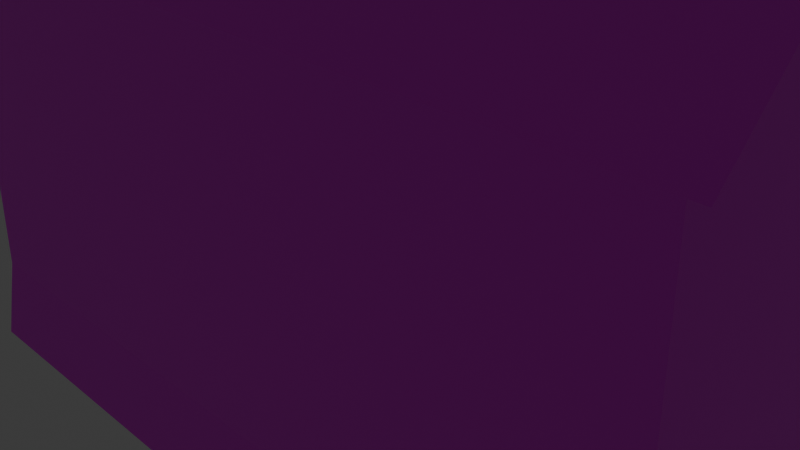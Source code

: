 # Source: house1.blend  (saved by Blender 5.2.44; exported with 4.5.12 LTS)
import bpy
from mathutils import Matrix  # noqa: F401  (used for matrix-valued properties, if any)

bpy.ops.wm.read_factory_settings(use_empty=True)
scene = bpy.context.scene
scene.name = 'Scene'

# ---- collections
col_collection = bpy.data.collections.new('Collection'); scene.collection.children.link(col_collection)

# ---- images (referenced by path relative to the original .blend; pixels are not part of the script)
import os
ASSET_DIR = os.environ.get("B2B_ASSET_DIR", "")  # directory of the original .blend (textures are referenced by path, not embedded)
HERE = os.path.dirname(os.path.abspath(__file__))  # packed textures are extracted next to this script under _unpacked/

def load_image(name, relpath, width, height, colorspace="sRGB"):
    """Load a texture the original file referenced (path relative to the .blend, or extracted next to this script)."""
    p = next((c for c in (os.path.join(HERE, relpath), os.path.join(ASSET_DIR, relpath)) if relpath and os.path.exists(c)), "")
    if p:
        img = bpy.data.images.load(p, check_existing=True)
        img.name = name
    else:  # same state as the original file: an image datablock whose file is absent (Cycles renders it pink)
        img = bpy.data.images.new(name, width, height)
        img.source = "FILE"
        img.filepath = "//" + (relpath or name)
    img.colorspace_settings.name = colorspace
    return img
img_house1_png = load_image('house1.png', 'house1.png', 1024, 1024, 'sRGB')
img_house1_png_001 = load_image('house1.png.001', 'house1.png', 1024, 1024, 'sRGB')

# ---- materials (node trees are filled in below, after node groups)
mat_material_001 = bpy.data.materials.new('Material.001')
mat_material_001.alpha_threshold = 0.0
mat_material_001.use_backface_culling_lightprobe_volume = False
mat_material_001.roughness = 0.5
mat_material_001.line_color = (0.0, 0.0, 0.0, 1.0)
mat_material_002 = bpy.data.materials.new('Material.002')
mat_material_002.alpha_threshold = 0.0
mat_material_002.use_backface_culling_lightprobe_volume = False
mat_material_002.roughness = 0.5
mat_material_002.line_color = (0.0, 0.0, 0.0, 1.0)

# ---- material node trees
mat_material_001.use_nodes = True; mat_material_001.node_tree.nodes.clear()
_N = mat_material_001.node_tree.nodes; _L = mat_material_001.node_tree.links
n0 = _N.new('ShaderNodeOutputMaterial'); n0.name = 'Material Output'; n0.location = (200, 100)
n1 = _N.new('ShaderNodeBsdfPrincipled'); n1.name = 'Principled BSDF'; n1.location = (-200, 100)
n1.inputs[10].default_value = 0.005
n2 = _N.new('ShaderNodeTexImage'); n2.name = 'Image Texture'; n2.location = (-490, 75)
n2.image = img_house1_png
n2.interpolation = 'Closest'
_L.new(n1.outputs[0], n0.inputs[0])
_L.new(n2.outputs[0], n1.inputs[0])
n0.is_active_output = True
mat_material_002.use_nodes = True; mat_material_002.node_tree.nodes.clear()
_N = mat_material_002.node_tree.nodes; _L = mat_material_002.node_tree.links
n0 = _N.new('ShaderNodeOutputMaterial'); n0.name = 'Material Output'; n0.location = (200, 100)
n1 = _N.new('ShaderNodeBsdfPrincipled'); n1.name = 'Principled BSDF'; n1.location = (-200, 100)
n1.inputs[10].default_value = 0.005
n2 = _N.new('ShaderNodeTexImage'); n2.name = 'Image Texture'; n2.location = (-490, 75)
n2.image = img_house1_png_001
n2.interpolation = 'Closest'
_L.new(n1.outputs[0], n0.inputs[0])
_L.new(n2.outputs[0], n1.inputs[0])
n0.is_active_output = True

# ---- world
world_world = bpy.data.worlds.new('World'); scene.world = world_world
world_world.use_nodes = True; world_world.node_tree.nodes.clear()
_N = world_world.node_tree.nodes; _L = world_world.node_tree.links
n0 = _N.new('ShaderNodeOutputWorld'); n0.name = 'World Output'; n0.location = (200, 100)
n1 = _N.new('ShaderNodeBackground'); n1.name = 'Background'; n1.location = (-200, 100)
n1.inputs[0].default_value = (0.05088, 0.05088, 0.05088, 1.0)
_L.new(n1.outputs[0], n0.inputs[0])
n0.is_active_output = True
world_world.color = (0.05088, 0.05088, 0.05088)
world_world.sun_shadow_jitter_overblur = 0.0

# ---- cameras
cam_camera = bpy.data.cameras.new('Camera')
cam_camera.clip_end = 100.0
cam_camera.ortho_scale = 7.314

# ---- lights
light_light = bpy.data.lights.new('Light', 'POINT')
light_light.energy = 1000.0
light_light.shadow_soft_size = 0.1

# ---- meshes
me_cube = bpy.data.meshes.new('Cube')
me_cube.from_pydata([(4.515, 2.152, 2.453), (4.515, -2.152, 2.453), (-4.515, 2.152, 2.453), (-4.515, -2.152, 2.453), (-1.034, -2.152, 2.453), (-1.034, 2.152, 2.453), (-1.034, 0.0, 4.833), (-4.515, 0.0, 4.833), (4.515, 0.0, 4.833), (-4.515, 5.505, 2.453), (-1.034, 5.505, 2.453), (-2.775, 2.152, 3.504), (-2.775, 5.505, 3.504), (-2.775, 1.202, 3.504), (4.573, 2.161, -1.491), (-4.557, -2.19, -1.491), (4.573, -2.19, -1.491), (-4.515, 2.152, -1.496), (-1.038, 2.161, -1.491), (-1.038, -2.19, -1.491), (-4.557, 5.551, -1.491), (-1.038, 5.551, -1.491), (-4.676, 2.187, -2.474), (-4.676, -2.308, -2.474), (-0.8362, 2.379, -2.474), (4.755, 2.379, -2.474), (4.755, -2.308, -2.474), (-1.041, -2.308, -2.474), (-0.8362, 5.688, -2.474), (-4.676, 5.688, -2.474), (-1.034, 0.0, 4.833), (-4.515, 0.0, 4.833), (4.515, 0.0, 4.833), (4.666, 2.152, 2.453), (4.666, -2.152, 2.453), (-4.666, 2.152, 2.453), (-4.666, -2.152, 2.453), (-4.666, 0.0, 4.833), (4.666, 0.0, 4.833), (-4.515, 5.622, 2.453), (-1.034, 5.622, 2.453), (-2.775, 5.622, 3.504)], [(30, 31), (32, 30)], [(3, 4, 6, 7), (19, 4, 3, 15), (14, 0, 1, 16), (18, 5, 0, 14), (16, 1, 4, 19), (0, 5, 6, 8), (20, 9, 10, 21), (10, 9, 12), (4, 1, 8, 6), (1, 0, 8), (17, 2, 9, 20), (9, 2, 11, 12), (5, 10, 12, 11), (2, 3, 7), (2, 7, 6, 5, 13), (17, 15, 3, 2), (13, 11, 2), (11, 13, 5), (5, 18, 21, 10), (24, 25, 26, 27), (24, 22, 29, 28), (22, 24, 27, 23), (16, 19, 27, 26), (19, 15, 23, 27), (7, 2, 35, 37), (1, 8, 38, 34), (7, 3, 36, 37), (8, 0, 33, 38), (9, 12, 41, 39), (12, 10, 40, 41), (14, 16, 26, 25), (18, 14, 25, 24), (18, 24, 28, 21), (20, 21, 28, 29), (20, 29, 22, 17), (15, 17, 22, 23)])
_uv = me_cube.uv_layers.new(name='UVMap')
_uv.uv.foreach_set('vector', [0.6044, 0.3952, 0.6044, 0.2477, 0.7052, 0.2477, 0.7052, 0.3952, 0.622, 0.5873, 0.4458, 0.5875, 0.4458, 0.4319, 0.622, 0.4301, 0.8962, 0.4301, 0.8958, 0.6063, 0.7034, 0.6063, 0.7017, 0.4301, 0.9265, 0.2595, 0.7502, 0.2594, 0.7502, 0.0114, 0.9265, 0.00885, 0.622, 0.838, 0.4458, 0.8355, 0.4458, 0.5875, 0.622, 0.5873, 0.4677, 0.01531, 0.4677, 0.2528, 0.5695, 0.2528, 0.5695, 0.01531, 0.1446, 0.8148, 0.1433, 0.9492, 0.02469, 0.9493, 0.02469, 0.8149, 0.02469, 0.9493, 0.1433, 0.9492, 0.08401, 0.9851, 0.6044, 0.2477, 0.6044, 0.01267, 0.7052, 0.01267, 0.7052, 0.2477, 0.7034, 0.6063, 0.8958, 0.6063, 0.7996, 0.7127, 0.00885, 0.642, 0.1853, 0.6418, 0.1855, 0.7916, 0.009277, 0.7939, 0.8835, 0.7304, 0.8835, 0.8802, 0.7926, 0.8802, 0.7926, 0.7304, 0.7017, 0.8802, 0.7017, 0.7304, 0.7926, 0.7304, 0.7926, 0.8802, 0.1853, 0.6418, 0.1851, 0.4494, 0.2915, 0.5455, 0.4677, 0.4018, 0.5695, 0.4018, 0.5695, 0.2528, 0.4677, 0.2528, 0.5127, 0.3273, 0.00885, 0.642, 0.00885, 0.4479, 0.1851, 0.4494, 0.1853, 0.6418, 0.7926, 0.9226, 0.7926, 0.8802, 0.8835, 0.8802, 0.7926, 0.8802, 0.7926, 0.9226, 0.7017, 0.8802, 0.1838, 0.9881, 0.1838, 0.8119, 0.3352, 0.8116, 0.3336, 0.9878, 0.1567, 0.2587, 0.1567, 0.00885, 0.3662, 0.00885, 0.3662, 0.2678, 0.1567, 0.2587, 0.1653, 0.4302, 0.00885, 0.4302, 0.00885, 0.2587, 0.1653, 0.4302, 0.1567, 0.2587, 0.3662, 0.2678, 0.3662, 0.4302, 0.3839, 0.4221, 0.3839, 0.1714, 0.4281, 0.1713, 0.4281, 0.4302, 0.3839, 0.1714, 0.3839, 0.01416, 0.4281, 0.00885, 0.4281, 0.1713, 0.5695, 0.4018, 0.4677, 0.4018, 0.4677, 0.4082, 0.5695, 0.4082, 0.6044, 0.01267, 0.7052, 0.01267, 0.7052, 0.006314, 0.6044, 0.006314, 0.7052, 0.3952, 0.6044, 0.3952, 0.6044, 0.4015, 0.7052, 0.4015, 0.5695, 0.01531, 0.4677, 0.01531, 0.4677, 0.008881, 0.5695, 0.008881, 0.4208, 0.6296, 0.4208, 0.5388, 0.426, 0.5388, 0.426, 0.6296, 0.4208, 0.5388, 0.4208, 0.4479, 0.426, 0.4479, 0.426, 0.5388, 0.4027, 0.7342, 0.4027, 0.9287, 0.3581, 0.9339, 0.3581, 0.7245, 0.4031, 0.4479, 0.4031, 0.6986, 0.3581, 0.7068, 0.3581, 0.457, 0.9587, 0.5877, 0.9139, 0.5779, 0.9139, 0.4301, 0.9587, 0.4362, 0.2904, 0.7617, 0.2904, 0.6045, 0.3347, 0.5955, 0.3347, 0.7671, 0.684, 0.7812, 0.6397, 0.7874, 0.6398, 0.6309, 0.684, 0.6294, 0.684, 0.4353, 0.684, 0.6294, 0.6398, 0.6309, 0.6397, 0.4301])
me_cube.materials.append(mat_material_001)
me_cube.use_mirror_vertex_groups = False
me_cube.update()
me_cube_001 = bpy.data.meshes.new('Cube.001')
me_cube_001.from_pydata([(-4.849, -0.1578, 4.756), (-4.849, -0.1578, 5.072), (-4.849, 0.1578, 4.756), (-4.849, 0.1578, 5.072), (4.849, -0.1578, 4.756), (4.849, -0.1578, 5.072), (4.849, 0.1578, 4.756), (4.849, 0.1578, 5.072)], [], [(0, 1, 3, 2), (2, 3, 7, 6), (6, 7, 5, 4), (4, 5, 1, 0), (2, 6, 4, 0), (7, 3, 1, 5)])
_uv = me_cube_001.uv_layers.new(name='UVMap')
_uv.uv.foreach_set('vector', [0.5227, 0.9215, 0.5227, 0.9327, 0.5108, 0.9327, 0.5108, 0.9215, 0.8766, 0.9664, 0.8766, 0.9776, 0.5108, 0.9776, 0.5108, 0.9664, 0.5346, 0.9215, 0.5346, 0.9327, 0.5227, 0.9327, 0.5227, 0.9215, 0.875, 0.9443, 0.875, 0.9555, 0.5092, 0.9555, 0.5092, 0.9443, 0.5108, 0.9439, 0.8766, 0.9439, 0.8766, 0.9552, 0.5092, 0.9443, 0.5108, 0.9327, 0.8766, 0.9327, 0.8766, 0.9439, 0.5108, 0.9439])
me_cube_001.materials.append(mat_material_001)
me_cube_001.use_mirror_vertex_groups = False
me_cube_001.update()
me_cube_002 = bpy.data.meshes.new('Cube.002')
me_cube_002.from_pydata([(-0.5159, -0.1578, 3.483), (-0.5159, -0.1578, 3.714), (-0.5159, 0.1578, 3.483), (-0.5159, 0.1578, 3.714), (4.849, -0.1578, 3.483), (4.849, -0.1578, 3.714), (4.849, 0.1578, 3.483), (4.849, 0.1578, 3.714)], [], [(0, 1, 3, 2), (2, 3, 7, 6), (6, 7, 5, 4), (4, 5, 1, 0), (2, 6, 4, 0), (7, 3, 1, 5)])
_uv = me_cube_002.uv_layers.new(name='UVMap')
_uv.uv.foreach_set('vector', [0.689, 0.9675, 0.689, 0.9813, 0.7078, 0.9813, 0.7078, 0.9675, 0.5384, 0.9675, 0.5384, 0.9813, 0.8585, 0.9813, 0.8585, 0.9675, 0.7078, 0.9675, 0.7078, 0.9813, 0.689, 0.9813, 0.689, 0.9675, 0.8585, 0.9675, 0.8585, 0.9813, 0.5384, 0.9813, 0.5384, 0.9675, 0.5384, 0.9838, 0.8585, 0.9838, 0.8585, 0.9649, 0.5384, 0.9649, 0.8585, 0.9838, 0.5384, 0.9838, 0.5384, 0.9649, 0.8585, 0.9649])
me_cube_002.materials.append(mat_material_001)
me_cube_002.use_mirror_vertex_groups = False
me_cube_002.update()
me_cube_003 = bpy.data.meshes.new('Cube.003')
me_cube_003.from_pydata([(-2.595, -1.0, -1.0), (-2.595, -1.0, 3.09), (-2.595, 6.981, -1.0), (-2.595, 6.981, 3.09), (2.595, -1.0, -1.0), (2.595, -1.0, 3.09), (2.595, 6.981, -1.0), (2.595, 6.981, 3.09), (-2.841, 7.359, -1.895), (-2.841, -1.378, -1.895), (2.841, 7.359, -1.895), (2.841, -1.378, -1.895), (0.0, -1.0, 5.133), (0.0, 6.981, 5.133)], [], [(0, 1, 3, 2), (2, 3, 7, 6), (6, 7, 5, 4), (4, 5, 1, 0), (6, 4, 11, 10), (5, 7, 13, 12), (8, 10, 11, 9), (4, 0, 9, 11), (2, 6, 10, 8), (0, 2, 8, 9), (3, 1, 12, 13), (1, 5, 12), (7, 3, 13)])
_uv = me_cube_003.uv_layers.new(name='UVMap')
_uv.uv.foreach_set('vector', [0.6211, 0.8329, 0.449, 0.8329, 0.449, 0.4361, 0.6211, 0.4361, 0.8981, 0.4427, 0.8981, 0.5984, 0.7029, 0.5984, 0.7029, 0.4427, 0.4437, 0.4375, 0.6204, 0.4375, 0.6204, 0.8441, 0.4437, 0.8441, 0.3349, 0.8078, 0.3349, 0.9488, 0.1761, 0.9488, 0.1761, 0.8078, 0.3526, 0.02948, 0.3526, 0.4131, 0.308, 0.4313, 0.308, 0.01129, 0.4503, 0.3706, 0.4503, 0.03234, 0.5903, 0.03234, 0.5903, 0.3706, 0.1052, 0.04666, 0.3062, 0.04666, 0.3062, 0.3556, 0.1052, 0.3556, 0.3152, -0.009504, 0.3152, 0.4197, 0.2348, 0.4401, 0.2348, -0.02985, 0.3127, 0.4101, 0.3127, 0.02796, 0.3843, 0.009838, 0.3843, 0.4283, 0.2251, 0.4118, 0.2251, -0.009494, 0.2742, -0.02947, 0.2742, 0.4318, 0.7303, 0.03234, 0.7303, 0.3706, 0.5903, 0.3706, 0.5903, 0.03234, 0.6969, 0.6056, 0.8952, 0.6056, 0.796, 0.6956, 0.7029, 0.5984, 0.8981, 0.5984, 0.7986, 0.6891])
me_cube_003.materials.append(mat_material_001)
me_cube_003.update()
me_cube_004 = bpy.data.meshes.new('Cube.004')
me_cube_004.from_pydata([(-0.5159, -0.1578, 3.483), (-0.5159, -0.1578, 3.714), (-0.5159, 0.1578, 3.483), (-0.5159, 0.1578, 3.714), (7.67, -0.1578, 3.483), (7.67, -0.1578, 3.714), (7.67, 0.1578, 3.483), (7.67, 0.1578, 3.714)], [], [(0, 1, 3, 2), (2, 3, 7, 6), (6, 7, 5, 4), (4, 5, 1, 0), (2, 6, 4, 0), (7, 3, 1, 5)])
_uv = me_cube_004.uv_layers.new(name='UVMap')
_uv.uv.foreach_set('vector', [0.689, 0.9675, 0.689, 0.9813, 0.7078, 0.9813, 0.7078, 0.9675, 0.5384, 0.9675, 0.5384, 0.9813, 0.8585, 0.9813, 0.8585, 0.9675, 0.7078, 0.9675, 0.7078, 0.9813, 0.689, 0.9813, 0.689, 0.9675, 0.8585, 0.9675, 0.8585, 0.9813, 0.5384, 0.9813, 0.5384, 0.9675, 0.5384, 0.9838, 0.8585, 0.9838, 0.8585, 0.9649, 0.5384, 0.9649, 0.8585, 0.9838, 0.5384, 0.9838, 0.5384, 0.9649, 0.8585, 0.9649])
me_cube_004.materials.append(mat_material_002)
me_cube_004.use_mirror_vertex_groups = False
me_cube_004.update()

# ---- objects
ob_cube = bpy.data.objects.new('Cube', me_cube)
ob_light = bpy.data.objects.new('Light', light_light)
ob_camera = bpy.data.objects.new('Camera', cam_camera)
ob_cube_001 = bpy.data.objects.new('Cube.001', me_cube_001)
ob_cube_002 = bpy.data.objects.new('Cube.002', me_cube_002)
ob_cube_003 = bpy.data.objects.new('Cube.003', me_cube_003)
ob_cube_004 = bpy.data.objects.new('Cube.004', me_cube_004)

# ---- transforms, parenting, visibility, modifiers, constraints
ob_cube.location = (0.0, 0.0, 0.0)
ob_cube.lock_rotations_4d = False
ob_cube.empty_display_type = 'ARROWS'
ob_cube.lineart.crease_threshold = 0.0
ob_light.location = (4.076, 9.267, 5.904)
ob_light.rotation_euler = (0.6503, 0.05522, 1.866)
ob_light.lock_rotations_4d = False
ob_light.empty_display_type = 'ARROWS'
ob_light.color = (0.0, 0.0, 0.0, 0.0)
ob_light.lineart.crease_threshold = 0.0
ob_camera.location = (7.359, -6.926, 4.958)
ob_camera.rotation_euler = (1.109, 0.0, 0.8149)
ob_camera.lock_rotations_4d = False
ob_camera.empty_display_type = 'ARROWS'
ob_camera.color = (0.0, 0.0, 0.0, 0.0)
ob_camera.display_type = 'WIRE'
ob_camera.lineart.crease_threshold = 0.0
ob_cube_001.location = (0.0, 0.0, 0.0)
ob_cube_001.lock_rotations_4d = False
ob_cube_001.empty_display_type = 'ARROWS'
ob_cube_001.lineart.crease_threshold = 0.0
ob_cube_002.location = (-2.779, 0.9367, -0.05353)
ob_cube_002.rotation_euler = (0.0, -0.0, 1.571)
ob_cube_002.lock_rotations_4d = False
ob_cube_002.empty_display_type = 'ARROWS'
ob_cube_002.lineart.crease_threshold = 0.0
ob_cube_003.location = (0.0, 12.0, 0.0)
ob_cube_004.location = (0.0, 11.4, 1.5)
ob_cube_004.rotation_euler = (0.0, -0.0, 1.571)
ob_cube_004.lock_rotations_4d = False
ob_cube_004.empty_display_type = 'ARROWS'
ob_cube_004.lineart.crease_threshold = 0.0

# ---- collection membership
col_collection.objects.link(ob_cube)
col_collection.objects.link(ob_light)
col_collection.objects.link(ob_camera)
col_collection.objects.link(ob_cube_001)
col_collection.objects.link(ob_cube_002)
col_collection.objects.link(ob_cube_003)
col_collection.objects.link(ob_cube_004)

# ---- scene / render settings (as saved in the file)
scene.camera = ob_camera
scene.frame_start = 1; scene.frame_end = 250; scene.frame_set(1)
scene.render.engine = 'BLENDER_EEVEE_NEXT'
scene.render.bake_bias = 0.0
scene.render.bake_samples = 0
scene.render.compositor_device = 'GPU'
scene.eevee.use_volume_custom_range = False
scene.eevee.fast_gi_thickness_near = 0.1
scene.eevee.fast_gi_thickness_far = 0.0
scene.eevee.ray_tracing_options.screen_trace_thickness = 0.1
bpy.context.view_layer.update()
